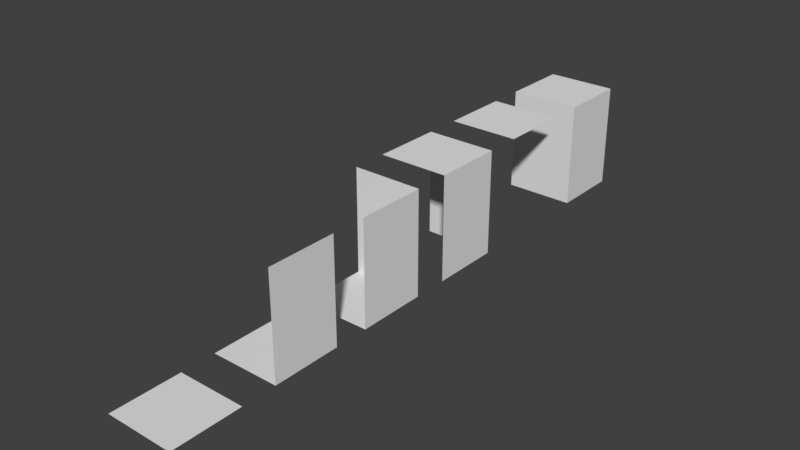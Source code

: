 # Source: walls.blend  (saved by Blender 2.77.0; exported with 4.5.12 LTS)
import bpy
from mathutils import Matrix  # noqa: F401  (used for matrix-valued properties, if any)

bpy.ops.wm.read_factory_settings(use_empty=True)
scene = bpy.context.scene
scene.name = 'Scene'

# ---- collections
col_collection_1 = bpy.data.collections.new('Collection 1'); scene.collection.children.link(col_collection_1)

# ---- materials (node trees are filled in below, after node groups)
mat_material = bpy.data.materials.new('Material')
mat_material.alpha_threshold = 0.0
mat_material.use_transparent_shadow = False
mat_material.roughness = 0.5
mat_material.line_color = (0.0, 0.0, 0.0, 1.0)

# ---- material node trees

# ---- world
world_world = bpy.data.worlds.new('World'); scene.world = world_world
world_world.color = (0.05088, 0.05088, 0.05088)
world_world.use_sun_shadow = False
world_world.sun_shadow_jitter_overblur = 0.0
world_world.cycles.sampling_method = 'MANUAL'

# ---- meshes
me_cube_001 = bpy.data.meshes.new('Cube.001')
me_cube_001.from_pydata([(1.0, 1.0, -1.0), (1.0, -1.0, -1.0), (-1.0, 1.0, -1.0), (1.0, 1.0, 1.0), (1.0, -1.0, 1.0), (-1.0, -1.0, 1.0), (-1.0, 1.0, 1.0)], [], [(3, 6, 5, 4), (0, 3, 4, 1), (3, 0, 2, 6)])
me_cube_001.materials.append(mat_material)
me_cube_001.use_remesh_preserve_volume = False
me_cube_001.use_remesh_preserve_attributes = False
me_cube_001.use_mirror_vertex_groups = False
me_cube_001.update()
me_cube_026 = bpy.data.meshes.new('Cube.026')
me_cube_026.from_pydata([(1.0, 1.0, -1.0), (1.0, -1.0, -1.0), (-1.0, -1.0, -1.0), (-1.0, 1.0, -1.0)], [], [(0, 3, 2, 1)])
me_cube_026.materials.append(mat_material)
me_cube_026.use_remesh_preserve_volume = False
me_cube_026.use_remesh_preserve_attributes = False
me_cube_026.use_mirror_vertex_groups = False
me_cube_026.update()
me_cube_020 = bpy.data.meshes.new('Cube.020')
me_cube_020.from_pydata([(1.0, 1.0, -1.0), (1.0, -1.0, -1.0), (-1.0, -1.0, -1.0), (-1.0, 1.0, -1.0), (1.0, 1.0, 1.0), (1.0, -1.0, 1.0), (-1.0, 1.0, 1.0)], [], [(0, 3, 2, 1), (0, 1, 5, 4), (4, 6, 3, 0)])
me_cube_020.materials.append(mat_material)
me_cube_020.use_remesh_preserve_volume = False
me_cube_020.use_remesh_preserve_attributes = False
me_cube_020.use_mirror_vertex_groups = False
me_cube_020.update()
me_cube_019 = bpy.data.meshes.new('Cube.019')
me_cube_019.from_pydata([(1.0, 1.0, -1.0), (1.0, -1.0, -1.0), (-1.0, -1.0, -1.0), (-1.0, 1.0, -1.0), (1.0, 1.0, 1.0), (1.0, -1.0, 1.0)], [], [(0, 3, 2, 1), (0, 1, 5, 4)])
me_cube_019.materials.append(mat_material)
me_cube_019.use_remesh_preserve_volume = False
me_cube_019.use_remesh_preserve_attributes = False
me_cube_019.use_mirror_vertex_groups = False
me_cube_019.update()
me_cube_017 = bpy.data.meshes.new('Cube.017')
me_cube_017.from_pydata([(1.0, 1.0, 1.0), (1.0, -1.0, 1.0), (-1.0, -1.0, 1.0), (-1.0, 1.0, 1.0)], [], [(0, 3, 2, 1)])
me_cube_017.materials.append(mat_material)
me_cube_017.use_remesh_preserve_volume = False
me_cube_017.use_remesh_preserve_attributes = False
me_cube_017.use_mirror_vertex_groups = False
me_cube_017.update()
me_cube_015 = bpy.data.meshes.new('Cube.015')
me_cube_015.from_pydata([(1.0, 1.0, -1.0), (1.0, -1.0, -1.0), (-1.0, -1.0, -1.0), (-1.0, 1.0, -1.0), (1.0, 1.0, 1.0), (1.0, -1.0, 1.0), (-1.0, -1.0, 1.0), (-1.0, 1.0, 1.0)], [], [(0, 1, 2, 3), (4, 7, 6, 5), (0, 4, 5, 1), (1, 5, 6, 2), (2, 6, 7, 3), (4, 0, 3, 7)])
me_cube_015.materials.append(mat_material)
me_cube_015.use_remesh_preserve_volume = False
me_cube_015.use_remesh_preserve_attributes = False
me_cube_015.use_mirror_vertex_groups = False
me_cube_015.update()

# ---- objects
ob_cube_001 = bpy.data.objects.new('Cube.001', me_cube_001)
ob_cube_000 = bpy.data.objects.new('Cube.000', me_cube_026)
ob_cube_020 = bpy.data.objects.new('Cube.020', me_cube_020)
ob_cube_019 = bpy.data.objects.new('Cube.019', me_cube_019)
ob_cube_017 = bpy.data.objects.new('Cube.017', me_cube_017)
ob_cube_015 = bpy.data.objects.new('Cube.015', me_cube_015)

# ---- transforms, parenting, visibility, modifiers, constraints
ob_cube_001.location = (-3.0, 3.0, 1.5)
ob_cube_001.scale = (1.0, 1.0, 1.5)
ob_cube_001.lock_rotations_4d = False
ob_cube_001.empty_display_type = 'ARROWS'
ob_cube_001.lineart.crease_threshold = 0.0
ob_cube_000.location = (-3.0, -6.0, 1.5)
ob_cube_000.scale = (1.0, 1.0, 1.5)
ob_cube_000.lock_rotations_4d = False
ob_cube_000.empty_display_type = 'ARROWS'
ob_cube_000.lineart.crease_threshold = 0.0
ob_cube_020.location = (-3.0, 0.0, 1.5)
ob_cube_020.scale = (1.0, 1.0, 1.5)
ob_cube_020.lock_rotations_4d = False
ob_cube_020.empty_display_type = 'ARROWS'
ob_cube_020.lineart.crease_threshold = 0.0
ob_cube_019.location = (-3.0, -3.0, 1.5)
ob_cube_019.scale = (1.0, 1.0, 1.5)
ob_cube_019.lock_rotations_4d = False
ob_cube_019.empty_display_type = 'ARROWS'
ob_cube_019.lineart.crease_threshold = 0.0
ob_cube_017.location = (-3.0, 6.0, 1.5)
ob_cube_017.scale = (1.0, 1.0, 1.5)
ob_cube_017.lock_rotations_4d = False
ob_cube_017.empty_display_type = 'ARROWS'
ob_cube_017.lineart.crease_threshold = 0.0
ob_cube_015.location = (-3.0, 9.0, 1.5)
ob_cube_015.scale = (1.0, 1.0, 1.5)
ob_cube_015.lock_rotations_4d = False
ob_cube_015.empty_display_type = 'ARROWS'
ob_cube_015.lineart.crease_threshold = 0.0

# ---- collection membership
col_collection_1.objects.link(ob_cube_001)
col_collection_1.objects.link(ob_cube_000)
col_collection_1.objects.link(ob_cube_020)
col_collection_1.objects.link(ob_cube_019)
col_collection_1.objects.link(ob_cube_017)
col_collection_1.objects.link(ob_cube_015)

# ---- scene / render settings (as saved in the file)
scene.frame_start = 1; scene.frame_end = 250; scene.frame_set(1)
scene.render.engine = 'BLENDER_EEVEE_NEXT'
scene.render.resolution_percentage = 50
scene.render.dither_intensity = 0.0
scene.cycles.use_denoising = False
scene.cycles.samples = 128
scene.cycles.sampling_pattern = 'TABULATED_SOBOL'
scene.cycles.light_sampling_threshold = 0.0
scene.cycles.use_adaptive_sampling = False
scene.cycles.use_light_tree = False
scene.cycles.blur_glossy = 0.0
scene.cycles.sample_clamp_indirect = 0.0
scene.view_settings.view_transform = 'Standard'
bpy.context.view_layer.update()

# ---- added for rendering (the .blend has no active camera and no usable light): camera, sun
cam_auto = bpy.data.cameras.new('AutoCamera')
cam_auto.lens = 50.0
cam_auto.sensor_width = 36.0
cam_auto.clip_end = 1000.0
ob_auto_camera = bpy.data.objects.new('AutoCamera', cam_auto)
scene.collection.objects.link(ob_auto_camera)
ob_auto_camera.location = (13.0787, -17.7944, 14.363)
ob_auto_camera.rotation_euler = (1.09748, -7.21219e-08, 0.694738)
scene.camera = ob_auto_camera
light_auto_sun = bpy.data.lights.new('AutoSun', 'SUN')
light_auto_sun.energy = 3.0
light_auto_sun.angle = 0.0523599
ob_auto_sun = bpy.data.objects.new('AutoSun', light_auto_sun)
scene.collection.objects.link(ob_auto_sun)
ob_auto_sun.rotation_euler = (0.872665, 0.174533, 0.523599)
bpy.context.view_layer.update()
